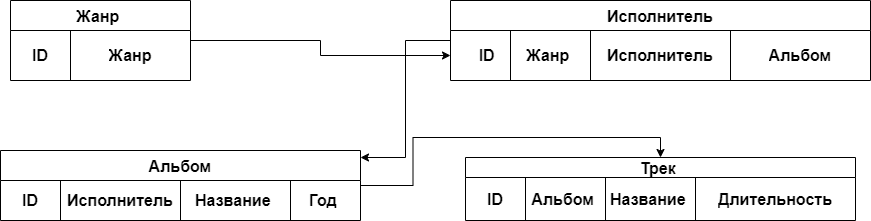

The diagram above was exported from draw.io. Its source (the exported page's mxGraphModel, read from the mxfile embedded in the PNG):
<mxGraphModel dx="988" dy="526" grid="1" gridSize="10" guides="1" tooltips="1" connect="1" arrows="1" fold="1" page="1" pageScale="1" pageWidth="827" pageHeight="1169" math="0" shadow="0">
  <root>
    <mxCell id="0" />
    <mxCell id="1" parent="0" />
    <mxCell id="d9Qf7zSomZhNhCQMQo1G-47" value="Исполнитель" style="shape=table;startSize=30;container=1;collapsible=0;childLayout=tableLayout;strokeColor=default;fontSize=16;fontStyle=1" parent="1" vertex="1">
      <mxGeometry x="460" y="40" width="420" height="80" as="geometry" />
    </mxCell>
    <mxCell id="d9Qf7zSomZhNhCQMQo1G-48" value="" style="shape=tableRow;horizontal=0;startSize=0;swimlaneHead=0;swimlaneBody=0;strokeColor=inherit;top=0;left=0;bottom=0;right=0;collapsible=0;dropTarget=0;fillColor=none;points=[[0,0.5],[1,0.5]];portConstraint=eastwest;fontSize=16;" parent="d9Qf7zSomZhNhCQMQo1G-47" vertex="1">
      <mxGeometry y="30" width="420" height="50" as="geometry" />
    </mxCell>
    <mxCell id="d9Qf7zSomZhNhCQMQo1G-49" value="&amp;nbsp; &amp;nbsp;ID" style="shape=partialRectangle;html=1;whiteSpace=wrap;connectable=0;strokeColor=inherit;overflow=hidden;fillColor=none;top=0;left=0;bottom=0;right=0;pointerEvents=1;fontSize=16;fontStyle=1" parent="d9Qf7zSomZhNhCQMQo1G-48" vertex="1">
      <mxGeometry width="60" height="50" as="geometry">
        <mxRectangle width="60" height="50" as="alternateBounds" />
      </mxGeometry>
    </mxCell>
    <mxCell id="d9Qf7zSomZhNhCQMQo1G-50" value="Жанр&amp;nbsp;" style="shape=partialRectangle;html=1;whiteSpace=wrap;connectable=0;strokeColor=inherit;overflow=hidden;fillColor=none;top=0;left=0;bottom=0;right=0;pointerEvents=1;fontSize=16;fontStyle=1" parent="d9Qf7zSomZhNhCQMQo1G-48" vertex="1">
      <mxGeometry x="60" width="80" height="50" as="geometry">
        <mxRectangle width="80" height="50" as="alternateBounds" />
      </mxGeometry>
    </mxCell>
    <mxCell id="d9Qf7zSomZhNhCQMQo1G-51" value="Исполнитель" style="shape=partialRectangle;html=1;whiteSpace=wrap;connectable=0;strokeColor=inherit;overflow=hidden;fillColor=none;top=0;left=0;bottom=0;right=0;pointerEvents=1;fontSize=16;fontStyle=1" parent="d9Qf7zSomZhNhCQMQo1G-48" vertex="1">
      <mxGeometry x="140" width="140" height="50" as="geometry">
        <mxRectangle width="140" height="50" as="alternateBounds" />
      </mxGeometry>
    </mxCell>
    <mxCell id="smzupP4kXbM9EvHODMKB-18" value="Альбом" style="shape=partialRectangle;html=1;whiteSpace=wrap;connectable=0;strokeColor=inherit;overflow=hidden;fillColor=none;top=0;left=0;bottom=0;right=0;pointerEvents=1;fontSize=16;fontStyle=1" parent="d9Qf7zSomZhNhCQMQo1G-48" vertex="1">
      <mxGeometry x="280" width="140" height="50" as="geometry">
        <mxRectangle width="140" height="50" as="alternateBounds" />
      </mxGeometry>
    </mxCell>
    <mxCell id="d9Qf7zSomZhNhCQMQo1G-163" style="edgeStyle=orthogonalEdgeStyle;rounded=0;orthogonalLoop=1;jettySize=auto;html=1;entryX=0.5;entryY=0;entryDx=0;entryDy=0;" parent="1" source="d9Qf7zSomZhNhCQMQo1G-67" target="d9Qf7zSomZhNhCQMQo1G-131" edge="1">
      <mxGeometry relative="1" as="geometry" />
    </mxCell>
    <mxCell id="d9Qf7zSomZhNhCQMQo1G-67" value="Альбом" style="shape=table;startSize=30;container=1;collapsible=0;childLayout=tableLayout;strokeColor=default;fontSize=16;rotation=0;rounded=0;fontStyle=1" parent="1" vertex="1">
      <mxGeometry x="10" y="190" width="360" height="70" as="geometry" />
    </mxCell>
    <mxCell id="d9Qf7zSomZhNhCQMQo1G-68" value="" style="shape=tableRow;horizontal=0;startSize=0;swimlaneHead=0;swimlaneBody=0;strokeColor=inherit;top=0;left=0;bottom=0;right=0;collapsible=0;dropTarget=0;fillColor=none;points=[[0,0.5],[1,0.5]];portConstraint=eastwest;fontSize=16;" parent="d9Qf7zSomZhNhCQMQo1G-67" vertex="1">
      <mxGeometry y="30" width="360" height="40" as="geometry" />
    </mxCell>
    <mxCell id="d9Qf7zSomZhNhCQMQo1G-69" value="ID" style="shape=partialRectangle;html=1;whiteSpace=wrap;connectable=0;strokeColor=inherit;overflow=hidden;fillColor=none;top=0;left=0;bottom=0;right=0;pointerEvents=1;fontSize=16;fontStyle=1" parent="d9Qf7zSomZhNhCQMQo1G-68" vertex="1">
      <mxGeometry width="60" height="40" as="geometry">
        <mxRectangle width="60" height="40" as="alternateBounds" />
      </mxGeometry>
    </mxCell>
    <mxCell id="d9Qf7zSomZhNhCQMQo1G-70" value="Исполнитель" style="shape=partialRectangle;html=1;whiteSpace=wrap;connectable=0;strokeColor=inherit;overflow=hidden;fillColor=none;top=0;left=0;bottom=0;right=0;pointerEvents=1;fontSize=16;fontStyle=1" parent="d9Qf7zSomZhNhCQMQo1G-68" vertex="1">
      <mxGeometry x="60" width="120" height="40" as="geometry">
        <mxRectangle width="120" height="40" as="alternateBounds" />
      </mxGeometry>
    </mxCell>
    <mxCell id="d9Qf7zSomZhNhCQMQo1G-71" value="Название&amp;nbsp;" style="shape=partialRectangle;html=1;whiteSpace=wrap;connectable=0;strokeColor=inherit;overflow=hidden;fillColor=none;top=0;left=0;bottom=0;right=0;pointerEvents=1;fontSize=16;fontStyle=1" parent="d9Qf7zSomZhNhCQMQo1G-68" vertex="1">
      <mxGeometry x="180" width="110" height="40" as="geometry">
        <mxRectangle width="110" height="40" as="alternateBounds" />
      </mxGeometry>
    </mxCell>
    <mxCell id="d9Qf7zSomZhNhCQMQo1G-100" value="Год&amp;nbsp;" style="shape=partialRectangle;html=1;whiteSpace=wrap;connectable=0;strokeColor=inherit;overflow=hidden;fillColor=none;top=0;left=0;bottom=0;right=0;pointerEvents=1;fontSize=16;fontStyle=1" parent="d9Qf7zSomZhNhCQMQo1G-68" vertex="1">
      <mxGeometry x="290" width="70" height="40" as="geometry">
        <mxRectangle width="70" height="40" as="alternateBounds" />
      </mxGeometry>
    </mxCell>
    <mxCell id="d9Qf7zSomZhNhCQMQo1G-159" style="edgeStyle=orthogonalEdgeStyle;rounded=0;orthogonalLoop=1;jettySize=auto;html=1;entryX=-0.011;entryY=0.11;entryDx=0;entryDy=0;entryPerimeter=0;" parent="1" target="d9Qf7zSomZhNhCQMQo1G-47" edge="1">
      <mxGeometry relative="1" as="geometry" />
    </mxCell>
    <mxCell id="d9Qf7zSomZhNhCQMQo1G-161" style="edgeStyle=orthogonalEdgeStyle;rounded=0;orthogonalLoop=1;jettySize=auto;html=1;entryX=1;entryY=0.1;entryDx=0;entryDy=0;entryPerimeter=0;" parent="1" source="d9Qf7zSomZhNhCQMQo1G-47" target="d9Qf7zSomZhNhCQMQo1G-67" edge="1">
      <mxGeometry relative="1" as="geometry" />
    </mxCell>
    <mxCell id="smzupP4kXbM9EvHODMKB-17" style="edgeStyle=orthogonalEdgeStyle;rounded=0;orthogonalLoop=1;jettySize=auto;html=1;" parent="1" source="smzupP4kXbM9EvHODMKB-1" target="d9Qf7zSomZhNhCQMQo1G-48" edge="1">
      <mxGeometry relative="1" as="geometry" />
    </mxCell>
    <mxCell id="smzupP4kXbM9EvHODMKB-1" value="Жанр " style="shape=table;startSize=30;container=1;collapsible=0;childLayout=tableLayout;strokeColor=default;fontSize=16;fontStyle=1" parent="1" vertex="1">
      <mxGeometry x="20" y="40" width="180" height="80" as="geometry" />
    </mxCell>
    <mxCell id="smzupP4kXbM9EvHODMKB-2" value="" style="shape=tableRow;horizontal=0;startSize=0;swimlaneHead=0;swimlaneBody=0;strokeColor=inherit;top=0;left=0;bottom=0;right=0;collapsible=0;dropTarget=0;fillColor=none;points=[[0,0.5],[1,0.5]];portConstraint=eastwest;fontSize=16;fontStyle=1" parent="smzupP4kXbM9EvHODMKB-1" vertex="1">
      <mxGeometry y="30" width="180" height="50" as="geometry" />
    </mxCell>
    <mxCell id="smzupP4kXbM9EvHODMKB-3" value="ID" style="shape=partialRectangle;html=1;whiteSpace=wrap;connectable=0;strokeColor=inherit;overflow=hidden;fillColor=none;top=0;left=0;bottom=0;right=0;pointerEvents=1;fontSize=16;fontStyle=1" parent="smzupP4kXbM9EvHODMKB-2" vertex="1">
      <mxGeometry width="60" height="50" as="geometry">
        <mxRectangle width="60" height="50" as="alternateBounds" />
      </mxGeometry>
    </mxCell>
    <mxCell id="smzupP4kXbM9EvHODMKB-4" value="Жанр" style="shape=partialRectangle;html=1;whiteSpace=wrap;connectable=0;strokeColor=inherit;overflow=hidden;fillColor=none;top=0;left=0;bottom=0;right=0;pointerEvents=1;fontSize=16;fontStyle=1" parent="smzupP4kXbM9EvHODMKB-2" vertex="1">
      <mxGeometry x="60" width="120" height="50" as="geometry">
        <mxRectangle width="120" height="50" as="alternateBounds" />
      </mxGeometry>
    </mxCell>
    <mxCell id="d9Qf7zSomZhNhCQMQo1G-131" value="Трек " style="shape=table;startSize=20;container=1;collapsible=0;childLayout=tableLayout;strokeColor=default;fontSize=16;fontStyle=1" parent="1" vertex="1">
      <mxGeometry x="475" y="197" width="390" height="63" as="geometry" />
    </mxCell>
    <mxCell id="d9Qf7zSomZhNhCQMQo1G-132" value="" style="shape=tableRow;horizontal=0;startSize=0;swimlaneHead=0;swimlaneBody=0;strokeColor=inherit;top=0;left=0;bottom=0;right=0;collapsible=0;dropTarget=0;fillColor=none;points=[[0,0.5],[1,0.5]];portConstraint=eastwest;fontSize=16;" parent="d9Qf7zSomZhNhCQMQo1G-131" vertex="1">
      <mxGeometry y="20" width="390" height="43" as="geometry" />
    </mxCell>
    <mxCell id="d9Qf7zSomZhNhCQMQo1G-133" value="ID" style="shape=partialRectangle;html=1;whiteSpace=wrap;connectable=0;strokeColor=inherit;overflow=hidden;fillColor=none;top=0;left=0;bottom=0;right=0;pointerEvents=1;fontSize=16;fontStyle=1" parent="d9Qf7zSomZhNhCQMQo1G-132" vertex="1">
      <mxGeometry width="60" height="43" as="geometry">
        <mxRectangle width="60" height="43" as="alternateBounds" />
      </mxGeometry>
    </mxCell>
    <mxCell id="d9Qf7zSomZhNhCQMQo1G-134" value="Альбом&amp;nbsp;" style="shape=partialRectangle;html=1;whiteSpace=wrap;connectable=0;strokeColor=inherit;overflow=hidden;fillColor=none;top=0;left=0;bottom=0;right=0;pointerEvents=1;fontSize=16;fontStyle=1" parent="d9Qf7zSomZhNhCQMQo1G-132" vertex="1">
      <mxGeometry x="60" width="80" height="43" as="geometry">
        <mxRectangle width="80" height="43" as="alternateBounds" />
      </mxGeometry>
    </mxCell>
    <mxCell id="d9Qf7zSomZhNhCQMQo1G-135" value="Название&amp;nbsp;" style="shape=partialRectangle;html=1;whiteSpace=wrap;connectable=0;strokeColor=inherit;overflow=hidden;fillColor=none;top=0;left=0;bottom=0;right=0;pointerEvents=1;fontSize=16;fontStyle=1" parent="d9Qf7zSomZhNhCQMQo1G-132" vertex="1">
      <mxGeometry x="140" width="90" height="43" as="geometry">
        <mxRectangle width="90" height="43" as="alternateBounds" />
      </mxGeometry>
    </mxCell>
    <mxCell id="d9Qf7zSomZhNhCQMQo1G-148" value="Длительность" style="shape=partialRectangle;html=1;whiteSpace=wrap;connectable=0;strokeColor=inherit;overflow=hidden;fillColor=none;top=0;left=0;bottom=0;right=0;pointerEvents=1;fontSize=16;fontStyle=1" parent="d9Qf7zSomZhNhCQMQo1G-132" vertex="1">
      <mxGeometry x="230" width="160" height="43" as="geometry">
        <mxRectangle width="160" height="43" as="alternateBounds" />
      </mxGeometry>
    </mxCell>
  </root>
</mxGraphModel>